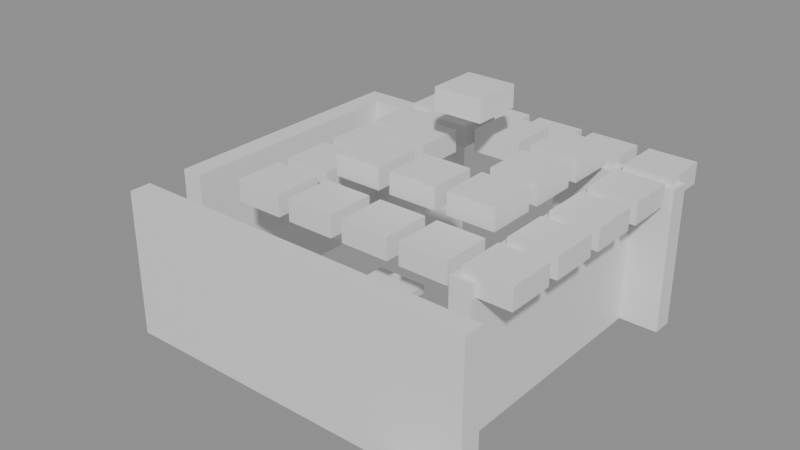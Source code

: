 # Source: building_lego.blend  (saved by Blender 5.0.119; exported with 4.5.12 LTS)
import bpy
from mathutils import Matrix  # noqa: F401  (used for matrix-valued properties, if any)

bpy.ops.wm.read_factory_settings(use_empty=True)
scene = bpy.context.scene
scene.name = 'Scene'

# ---- collections
col_01_paredes_externas = bpy.data.collections.new('01_Paredes_Externas'); scene.collection.children.link(col_01_paredes_externas)
col_03_pisos_escadas = bpy.data.collections.new('03_Pisos_Escadas'); scene.collection.children.link(col_03_pisos_escadas)
col_04_moveis_decoracoes = bpy.data.collections.new('04_Moveis_Decoracoes'); scene.collection.children.link(col_04_moveis_decoracoes)

# ---- materials (node trees are filled in below, after node groups)
mat_mat_parede_externa = bpy.data.materials.new('Mat_Parede_Externa')
mat_mat_pisos = bpy.data.materials.new('Mat_Pisos')
mat_mat_moveis = bpy.data.materials.new('Mat_Moveis')

# ---- material node trees
mat_mat_parede_externa.use_nodes = True; mat_mat_parede_externa.node_tree.nodes.clear()
_N = mat_mat_parede_externa.node_tree.nodes; _L = mat_mat_parede_externa.node_tree.links
n0 = _N.new('ShaderNodeBsdfPrincipled'); n0.name = 'BSDF - Pré-fundamentado'; n0.location = (-200, 100)
n1 = _N.new('ShaderNodeOutputMaterial'); n1.name = 'Saída de material'; n1.location = (200, 100)
_L.new(n0.outputs[0], n1.inputs[0])
n1.is_active_output = True
mat_mat_pisos.use_nodes = True; mat_mat_pisos.node_tree.nodes.clear()
_N = mat_mat_pisos.node_tree.nodes; _L = mat_mat_pisos.node_tree.links
n0 = _N.new('ShaderNodeBsdfPrincipled'); n0.name = 'BSDF - Pré-fundamentado'; n0.location = (-200, 100)
n1 = _N.new('ShaderNodeOutputMaterial'); n1.name = 'Saída de material'; n1.location = (200, 100)
_L.new(n0.outputs[0], n1.inputs[0])
n1.is_active_output = True
mat_mat_moveis.use_nodes = True; mat_mat_moveis.node_tree.nodes.clear()
_N = mat_mat_moveis.node_tree.nodes; _L = mat_mat_moveis.node_tree.links
n0 = _N.new('ShaderNodeBsdfPrincipled'); n0.name = 'BSDF - Pré-fundamentado'; n0.location = (-200, 100)
n1 = _N.new('ShaderNodeOutputMaterial'); n1.name = 'Saída de material'; n1.location = (200, 100)
_L.new(n0.outputs[0], n1.inputs[0])
n1.is_active_output = True

# ---- meshes
me_bloco_tent_pole_1881_1769_z_110 = bpy.data.meshes.new('Bloco_tent_pole_1881_1769_z-110')
me_bloco_tent_pole_1881_1769_z_110.from_pydata([(-0.5, -0.175, -1.2), (0.5, -0.175, -1.2), (0.5, 0.175, -1.2), (-0.5, 0.175, -1.2), (-0.5, -0.175, 1.2), (0.5, -0.175, 1.2), (0.5, 0.175, 1.2), (-0.5, 0.175, 1.2)], [], [(0, 1, 2, 3), (4, 7, 6, 5), (0, 4, 5, 1), (2, 6, 7, 3), (0, 3, 7, 4), (1, 5, 6, 2)])
me_bloco_tent_pole_1881_1769_z_110.materials.append(mat_mat_parede_externa)
me_bloco_tent_pole_1881_1769_z_110.update()
me_bloco_tent_wall_1882_1769_z_110 = bpy.data.meshes.new('Bloco_tent_wall_1882_1769_z-110')
me_bloco_tent_wall_1882_1769_z_110.from_pydata([(-0.5, -0.175, -1.2), (0.5, -0.175, -1.2), (0.5, 0.175, -1.2), (-0.5, 0.175, -1.2), (-0.5, -0.175, 1.2), (0.5, -0.175, 1.2), (0.5, 0.175, 1.2), (-0.5, 0.175, 1.2)], [], [(0, 1, 2, 3), (4, 7, 6, 5), (0, 4, 5, 1), (2, 6, 7, 3), (0, 3, 7, 4), (1, 5, 6, 2)])
me_bloco_tent_wall_1882_1769_z_110.materials.append(mat_mat_parede_externa)
me_bloco_tent_wall_1882_1769_z_110.update()
me_bloco_tent_wall_1883_1769_z_110 = bpy.data.meshes.new('Bloco_tent_wall_1883_1769_z-110')
me_bloco_tent_wall_1883_1769_z_110.from_pydata([(-0.5, -0.175, -1.2), (0.5, -0.175, -1.2), (0.5, 0.175, -1.2), (-0.5, 0.175, -1.2), (-0.5, -0.175, 1.2), (0.5, -0.175, 1.2), (0.5, 0.175, 1.2), (-0.5, 0.175, 1.2)], [], [(0, 1, 2, 3), (4, 7, 6, 5), (0, 4, 5, 1), (2, 6, 7, 3), (0, 3, 7, 4), (1, 5, 6, 2)])
me_bloco_tent_wall_1883_1769_z_110.materials.append(mat_mat_parede_externa)
me_bloco_tent_wall_1883_1769_z_110.update()
me_bloco_tent_wall_1884_1769_z_110 = bpy.data.meshes.new('Bloco_tent_wall_1884_1769_z-110')
me_bloco_tent_wall_1884_1769_z_110.from_pydata([(-0.5, -0.175, -1.2), (0.5, -0.175, -1.2), (0.5, 0.175, -1.2), (-0.5, 0.175, -1.2), (-0.5, -0.175, 1.2), (0.5, -0.175, 1.2), (0.5, 0.175, 1.2), (-0.5, 0.175, 1.2)], [], [(0, 1, 2, 3), (4, 7, 6, 5), (0, 4, 5, 1), (2, 6, 7, 3), (0, 3, 7, 4), (1, 5, 6, 2)])
me_bloco_tent_wall_1884_1769_z_110.materials.append(mat_mat_parede_externa)
me_bloco_tent_wall_1884_1769_z_110.update()
me_bloco_tent_wall_1885_1769_z_110 = bpy.data.meshes.new('Bloco_tent_wall_1885_1769_z-110')
me_bloco_tent_wall_1885_1769_z_110.from_pydata([(-0.5, -0.175, -1.2), (0.5, -0.175, -1.2), (0.5, 0.175, -1.2), (-0.5, 0.175, -1.2), (-0.5, -0.175, 1.2), (0.5, -0.175, 1.2), (0.5, 0.175, 1.2), (-0.5, 0.175, 1.2)], [], [(0, 1, 2, 3), (4, 7, 6, 5), (0, 4, 5, 1), (2, 6, 7, 3), (0, 3, 7, 4), (1, 5, 6, 2)])
me_bloco_tent_wall_1885_1769_z_110.materials.append(mat_mat_parede_externa)
me_bloco_tent_wall_1885_1769_z_110.update()
me_bloco_tent_wall_1886_1769_z_110 = bpy.data.meshes.new('Bloco_tent_wall_1886_1769_z-110')
me_bloco_tent_wall_1886_1769_z_110.from_pydata([(-0.5, -0.175, -1.2), (0.5, -0.175, -1.2), (0.5, 0.175, -1.2), (-0.5, 0.175, -1.2), (-0.5, -0.175, 1.2), (0.5, -0.175, 1.2), (0.5, 0.175, 1.2), (-0.5, 0.175, 1.2)], [], [(0, 1, 2, 3), (4, 7, 6, 5), (0, 4, 5, 1), (2, 6, 7, 3), (0, 3, 7, 4), (1, 5, 6, 2)])
me_bloco_tent_wall_1886_1769_z_110.materials.append(mat_mat_parede_externa)
me_bloco_tent_wall_1886_1769_z_110.update()
me_bloco_tent_wall_1881_1774_z_110 = bpy.data.meshes.new('Bloco_tent_wall_1881_1774_z-110')
me_bloco_tent_wall_1881_1774_z_110.from_pydata([(-0.5, -0.175, -1.2), (0.5, -0.175, -1.2), (0.5, 0.175, -1.2), (-0.5, 0.175, -1.2), (-0.5, -0.175, 1.2), (0.5, -0.175, 1.2), (0.5, 0.175, 1.2), (-0.5, 0.175, 1.2)], [], [(0, 1, 2, 3), (4, 7, 6, 5), (0, 4, 5, 1), (2, 6, 7, 3), (0, 3, 7, 4), (1, 5, 6, 2)])
me_bloco_tent_wall_1881_1774_z_110.materials.append(mat_mat_parede_externa)
me_bloco_tent_wall_1881_1774_z_110.update()
me_bloco_tent_wall_1882_1774_z_110 = bpy.data.meshes.new('Bloco_tent_wall_1882_1774_z-110')
me_bloco_tent_wall_1882_1774_z_110.from_pydata([(-0.5, -0.175, -1.2), (0.5, -0.175, -1.2), (0.5, 0.175, -1.2), (-0.5, 0.175, -1.2), (-0.5, -0.175, 1.2), (0.5, -0.175, 1.2), (0.5, 0.175, 1.2), (-0.5, 0.175, 1.2)], [], [(0, 1, 2, 3), (4, 7, 6, 5), (0, 4, 5, 1), (2, 6, 7, 3), (0, 3, 7, 4), (1, 5, 6, 2)])
me_bloco_tent_wall_1882_1774_z_110.materials.append(mat_mat_parede_externa)
me_bloco_tent_wall_1882_1774_z_110.update()
me_bloco_tent_wall_1885_1774_z_110 = bpy.data.meshes.new('Bloco_tent_wall_1885_1774_z-110')
me_bloco_tent_wall_1885_1774_z_110.from_pydata([(-0.5, -0.175, -1.2), (0.5, -0.175, -1.2), (0.5, 0.175, -1.2), (-0.5, 0.175, -1.2), (-0.5, -0.175, 1.2), (0.5, -0.175, 1.2), (0.5, 0.175, 1.2), (-0.5, 0.175, 1.2)], [], [(0, 1, 2, 3), (4, 7, 6, 5), (0, 4, 5, 1), (2, 6, 7, 3), (0, 3, 7, 4), (1, 5, 6, 2)])
me_bloco_tent_wall_1885_1774_z_110.materials.append(mat_mat_parede_externa)
me_bloco_tent_wall_1885_1774_z_110.update()
me_bloco_tent_wall_1886_1774_z_110 = bpy.data.meshes.new('Bloco_tent_wall_1886_1774_z-110')
me_bloco_tent_wall_1886_1774_z_110.from_pydata([(-0.5, -0.175, -1.2), (0.5, -0.175, -1.2), (0.5, 0.175, -1.2), (-0.5, 0.175, -1.2), (-0.5, -0.175, 1.2), (0.5, -0.175, 1.2), (0.5, 0.175, 1.2), (-0.5, 0.175, 1.2)], [], [(0, 1, 2, 3), (4, 7, 6, 5), (0, 4, 5, 1), (2, 6, 7, 3), (0, 3, 7, 4), (1, 5, 6, 2)])
me_bloco_tent_wall_1886_1774_z_110.materials.append(mat_mat_parede_externa)
me_bloco_tent_wall_1886_1774_z_110.update()
me_bloco_tent_wall_1881_1770_z_110 = bpy.data.meshes.new('Bloco_tent_wall_1881_1770_z-110')
me_bloco_tent_wall_1881_1770_z_110.from_pydata([(-0.175, -0.5, -1.2), (0.175, -0.5, -1.2), (0.175, 0.5, -1.2), (-0.175, 0.5, -1.2), (-0.175, -0.5, 1.2), (0.175, -0.5, 1.2), (0.175, 0.5, 1.2), (-0.175, 0.5, 1.2)], [], [(0, 1, 2, 3), (4, 7, 6, 5), (0, 4, 5, 1), (2, 6, 7, 3), (0, 3, 7, 4), (1, 5, 6, 2)])
me_bloco_tent_wall_1881_1770_z_110.materials.append(mat_mat_parede_externa)
me_bloco_tent_wall_1881_1770_z_110.update()
me_bloco_tent_wall_1881_1771_z_110 = bpy.data.meshes.new('Bloco_tent_wall_1881_1771_z-110')
me_bloco_tent_wall_1881_1771_z_110.from_pydata([(-0.175, -0.5, -1.2), (0.175, -0.5, -1.2), (0.175, 0.5, -1.2), (-0.175, 0.5, -1.2), (-0.175, -0.5, 1.2), (0.175, -0.5, 1.2), (0.175, 0.5, 1.2), (-0.175, 0.5, 1.2)], [], [(0, 1, 2, 3), (4, 7, 6, 5), (0, 4, 5, 1), (2, 6, 7, 3), (0, 3, 7, 4), (1, 5, 6, 2)])
me_bloco_tent_wall_1881_1771_z_110.materials.append(mat_mat_parede_externa)
me_bloco_tent_wall_1881_1771_z_110.update()
me_bloco_tent_wall_1881_1772_z_110 = bpy.data.meshes.new('Bloco_tent_wall_1881_1772_z-110')
me_bloco_tent_wall_1881_1772_z_110.from_pydata([(-0.175, -0.5, -1.2), (0.175, -0.5, -1.2), (0.175, 0.5, -1.2), (-0.175, 0.5, -1.2), (-0.175, -0.5, 1.2), (0.175, -0.5, 1.2), (0.175, 0.5, 1.2), (-0.175, 0.5, 1.2)], [], [(0, 1, 2, 3), (4, 7, 6, 5), (0, 4, 5, 1), (2, 6, 7, 3), (0, 3, 7, 4), (1, 5, 6, 2)])
me_bloco_tent_wall_1881_1772_z_110.materials.append(mat_mat_parede_externa)
me_bloco_tent_wall_1881_1772_z_110.update()
me_bloco_tent_wall_1881_1773_z_110 = bpy.data.meshes.new('Bloco_tent_wall_1881_1773_z-110')
me_bloco_tent_wall_1881_1773_z_110.from_pydata([(-0.175, -0.5, -1.2), (0.175, -0.5, -1.2), (0.175, 0.5, -1.2), (-0.175, 0.5, -1.2), (-0.175, -0.5, 1.2), (0.175, -0.5, 1.2), (0.175, 0.5, 1.2), (-0.175, 0.5, 1.2)], [], [(0, 1, 2, 3), (4, 7, 6, 5), (0, 4, 5, 1), (2, 6, 7, 3), (0, 3, 7, 4), (1, 5, 6, 2)])
me_bloco_tent_wall_1881_1773_z_110.materials.append(mat_mat_parede_externa)
me_bloco_tent_wall_1881_1773_z_110.update()
me_bloco_tent_wall_1886_1770_z_110 = bpy.data.meshes.new('Bloco_tent_wall_1886_1770_z-110')
me_bloco_tent_wall_1886_1770_z_110.from_pydata([(-0.175, -0.5, -1.2), (0.175, -0.5, -1.2), (0.175, 0.5, -1.2), (-0.175, 0.5, -1.2), (-0.175, -0.5, 1.2), (0.175, -0.5, 1.2), (0.175, 0.5, 1.2), (-0.175, 0.5, 1.2)], [], [(0, 1, 2, 3), (4, 7, 6, 5), (0, 4, 5, 1), (2, 6, 7, 3), (0, 3, 7, 4), (1, 5, 6, 2)])
me_bloco_tent_wall_1886_1770_z_110.materials.append(mat_mat_parede_externa)
me_bloco_tent_wall_1886_1770_z_110.update()
me_bloco_tent_wall_1886_1771_z_110 = bpy.data.meshes.new('Bloco_tent_wall_1886_1771_z-110')
me_bloco_tent_wall_1886_1771_z_110.from_pydata([(-0.175, -0.5, -1.2), (0.175, -0.5, -1.2), (0.175, 0.5, -1.2), (-0.175, 0.5, -1.2), (-0.175, -0.5, 1.2), (0.175, -0.5, 1.2), (0.175, 0.5, 1.2), (-0.175, 0.5, 1.2)], [], [(0, 1, 2, 3), (4, 7, 6, 5), (0, 4, 5, 1), (2, 6, 7, 3), (0, 3, 7, 4), (1, 5, 6, 2)])
me_bloco_tent_wall_1886_1771_z_110.materials.append(mat_mat_parede_externa)
me_bloco_tent_wall_1886_1771_z_110.update()
me_bloco_tent_wall_1886_1772_z_110 = bpy.data.meshes.new('Bloco_tent_wall_1886_1772_z-110')
me_bloco_tent_wall_1886_1772_z_110.from_pydata([(-0.175, -0.5, -1.2), (0.175, -0.5, -1.2), (0.175, 0.5, -1.2), (-0.175, 0.5, -1.2), (-0.175, -0.5, 1.2), (0.175, -0.5, 1.2), (0.175, 0.5, 1.2), (-0.175, 0.5, 1.2)], [], [(0, 1, 2, 3), (4, 7, 6, 5), (0, 4, 5, 1), (2, 6, 7, 3), (0, 3, 7, 4), (1, 5, 6, 2)])
me_bloco_tent_wall_1886_1772_z_110.materials.append(mat_mat_parede_externa)
me_bloco_tent_wall_1886_1772_z_110.update()
me_bloco_tent_wall_1886_1773_z_110 = bpy.data.meshes.new('Bloco_tent_wall_1886_1773_z-110')
me_bloco_tent_wall_1886_1773_z_110.from_pydata([(-0.175, -0.5, -1.2), (0.175, -0.5, -1.2), (0.175, 0.5, -1.2), (-0.175, 0.5, -1.2), (-0.175, -0.5, 1.2), (0.175, -0.5, 1.2), (0.175, 0.5, 1.2), (-0.175, 0.5, 1.2)], [], [(0, 1, 2, 3), (4, 7, 6, 5), (0, 4, 5, 1), (2, 6, 7, 3), (0, 3, 7, 4), (1, 5, 6, 2)])
me_bloco_tent_wall_1886_1773_z_110.materials.append(mat_mat_parede_externa)
me_bloco_tent_wall_1886_1773_z_110.update()
me_piso_cactus_1886_1768_z_110 = bpy.data.meshes.new('Piso_cactus_1886_1768_z-110')
me_piso_cactus_1886_1768_z_110.from_pydata([(-0.5, -0.5, -0.05), (0.5, -0.5, -0.05), (0.5, 0.5, -0.05), (-0.5, 0.5, -0.05), (-0.5, -0.5, 0.05), (0.5, -0.5, 0.05), (0.5, 0.5, 0.05), (-0.5, 0.5, 0.05)], [], [(0, 1, 2, 3), (4, 7, 6, 5), (0, 4, 5, 1), (2, 6, 7, 3), (0, 3, 7, 4), (1, 5, 6, 2)])
me_piso_cactus_1886_1768_z_110.materials.append(mat_mat_pisos)
me_piso_cactus_1886_1768_z_110.update()
me_piso_table_1884_1770_z_110 = bpy.data.meshes.new('Piso_table_1884_1770_z-110')
me_piso_table_1884_1770_z_110.from_pydata([(-0.5, -0.5, -0.05), (0.5, -0.5, -0.05), (0.5, 0.5, -0.05), (-0.5, 0.5, -0.05), (-0.5, -0.5, 0.05), (0.5, -0.5, 0.05), (0.5, 0.5, 0.05), (-0.5, 0.5, 0.05)], [], [(0, 1, 2, 3), (4, 7, 6, 5), (0, 4, 5, 1), (2, 6, 7, 3), (0, 3, 7, 4), (1, 5, 6, 2)])
me_piso_table_1884_1770_z_110.materials.append(mat_mat_pisos)
me_piso_table_1884_1770_z_110.update()
me_movel_tent_roof_1882_1770_z_92 = bpy.data.meshes.new('Movel_tent_roof_1882_1770_z-92')
me_movel_tent_roof_1882_1770_z_92.from_pydata([(-0.4, -0.4, -0.18), (0.4, -0.4, -0.18), (0.4, 0.4, -0.18), (-0.4, 0.4, -0.18), (-0.4, -0.4, 0.18), (0.4, -0.4, 0.18), (0.4, 0.4, 0.18), (-0.4, 0.4, 0.18)], [], [(0, 1, 2, 3), (4, 7, 6, 5), (0, 4, 5, 1), (2, 6, 7, 3), (0, 3, 7, 4), (1, 5, 6, 2)])
me_movel_tent_roof_1882_1770_z_92.materials.append(mat_mat_moveis)
me_movel_tent_roof_1882_1770_z_92.update()
me_movel_fur_1882_1770_z_110 = bpy.data.meshes.new('Movel_fur_1882_1770_z-110')
me_movel_fur_1882_1770_z_110.from_pydata([(-0.4, -0.4, -0.06), (0.4, -0.4, -0.06), (0.4, 0.4, -0.06), (-0.4, 0.4, -0.06), (-0.4, -0.4, 0.06), (0.4, -0.4, 0.06), (0.4, 0.4, 0.06), (-0.4, 0.4, 0.06)], [], [(0, 1, 2, 3), (4, 7, 6, 5), (0, 4, 5, 1), (2, 6, 7, 3), (0, 3, 7, 4), (1, 5, 6, 2)])
me_movel_fur_1882_1770_z_110.materials.append(mat_mat_moveis)
me_movel_fur_1882_1770_z_110.update()
me_movel_pillow_1882_1770_z_108 = bpy.data.meshes.new('Movel_pillow_1882_1770_z-108')
me_movel_pillow_1882_1770_z_108.from_pydata([(-0.4, -0.4, -0.06), (0.4, -0.4, -0.06), (0.4, 0.4, -0.06), (-0.4, 0.4, -0.06), (-0.4, -0.4, 0.06), (0.4, -0.4, 0.06), (0.4, 0.4, 0.06), (-0.4, 0.4, 0.06)], [], [(0, 1, 2, 3), (4, 7, 6, 5), (0, 4, 5, 1), (2, 6, 7, 3), (0, 3, 7, 4), (1, 5, 6, 2)])
me_movel_pillow_1882_1770_z_108.materials.append(mat_mat_moveis)
me_movel_pillow_1882_1770_z_108.update()
me_movel_pillow_1882_1770_z_107 = bpy.data.meshes.new('Movel_pillow_1882_1770_z-107')
me_movel_pillow_1882_1770_z_107.from_pydata([(-0.4, -0.4, -0.06), (0.4, -0.4, -0.06), (0.4, 0.4, -0.06), (-0.4, 0.4, -0.06), (-0.4, -0.4, 0.06), (0.4, -0.4, 0.06), (0.4, 0.4, 0.06), (-0.4, 0.4, 0.06)], [], [(0, 1, 2, 3), (4, 7, 6, 5), (0, 4, 5, 1), (2, 6, 7, 3), (0, 3, 7, 4), (1, 5, 6, 2)])
me_movel_pillow_1882_1770_z_107.materials.append(mat_mat_moveis)
me_movel_pillow_1882_1770_z_107.update()
me_movel_sextant_1883_1770_z_109 = bpy.data.meshes.new('Movel_sextant_1883_1770_z-109')
me_movel_sextant_1883_1770_z_109.from_pydata([(-0.4, -0.4, -0.06), (0.4, -0.4, -0.06), (0.4, 0.4, -0.06), (-0.4, 0.4, -0.06), (-0.4, -0.4, 0.06), (0.4, -0.4, 0.06), (0.4, 0.4, 0.06), (-0.4, 0.4, 0.06)], [], [(0, 1, 2, 3), (4, 7, 6, 5), (0, 4, 5, 1), (2, 6, 7, 3), (0, 3, 7, 4), (1, 5, 6, 2)])
me_movel_sextant_1883_1770_z_109.materials.append(mat_mat_moveis)
me_movel_sextant_1883_1770_z_109.update()
me_movel_tent_roof_1883_1770_z_92 = bpy.data.meshes.new('Movel_tent_roof_1883_1770_z-92')
me_movel_tent_roof_1883_1770_z_92.from_pydata([(-0.4, -0.4, -0.18), (0.4, -0.4, -0.18), (0.4, 0.4, -0.18), (-0.4, 0.4, -0.18), (-0.4, -0.4, 0.18), (0.4, -0.4, 0.18), (0.4, 0.4, 0.18), (-0.4, 0.4, 0.18)], [], [(0, 1, 2, 3), (4, 7, 6, 5), (0, 4, 5, 1), (2, 6, 7, 3), (0, 3, 7, 4), (1, 5, 6, 2)])
me_movel_tent_roof_1883_1770_z_92.materials.append(mat_mat_moveis)
me_movel_tent_roof_1883_1770_z_92.update()
me_movel_rolled_map_1883_1770_z_109 = bpy.data.meshes.new('Movel_rolled_map_1883_1770_z-109')
me_movel_rolled_map_1883_1770_z_109.from_pydata([(-0.4, -0.4, -0.06), (0.4, -0.4, -0.06), (0.4, 0.4, -0.06), (-0.4, 0.4, -0.06), (-0.4, -0.4, 0.06), (0.4, -0.4, 0.06), (0.4, 0.4, 0.06), (-0.4, 0.4, 0.06)], [], [(0, 1, 2, 3), (4, 7, 6, 5), (0, 4, 5, 1), (2, 6, 7, 3), (0, 3, 7, 4), (1, 5, 6, 2)])
me_movel_rolled_map_1883_1770_z_109.materials.append(mat_mat_moveis)
me_movel_rolled_map_1883_1770_z_109.update()
me_movel_book_1884_1770_z_104 = bpy.data.meshes.new('Movel_book_1884_1770_z-104')
me_movel_book_1884_1770_z_104.from_pydata([(-0.4, -0.4, -0.06), (0.4, -0.4, -0.06), (0.4, 0.4, -0.06), (-0.4, 0.4, -0.06), (-0.4, -0.4, 0.06), (0.4, -0.4, 0.06), (0.4, 0.4, 0.06), (-0.4, 0.4, 0.06)], [], [(0, 1, 2, 3), (4, 7, 6, 5), (0, 4, 5, 1), (2, 6, 7, 3), (0, 3, 7, 4), (1, 5, 6, 2)])
me_movel_book_1884_1770_z_104.materials.append(mat_mat_moveis)
me_movel_book_1884_1770_z_104.update()
me_movel_pen_and_ink_1884_1770_z_99 = bpy.data.meshes.new('Movel_pen_and_ink_1884_1770_z-99')
me_movel_pen_and_ink_1884_1770_z_99.from_pydata([(-0.4, -0.4, -0.06), (0.4, -0.4, -0.06), (0.4, 0.4, -0.06), (-0.4, 0.4, -0.06), (-0.4, -0.4, 0.06), (0.4, -0.4, 0.06), (0.4, 0.4, 0.06), (-0.4, 0.4, 0.06)], [], [(0, 1, 2, 3), (4, 7, 6, 5), (0, 4, 5, 1), (2, 6, 7, 3), (0, 3, 7, 4), (1, 5, 6, 2)])
me_movel_pen_and_ink_1884_1770_z_99.materials.append(mat_mat_moveis)
me_movel_pen_and_ink_1884_1770_z_99.update()
me_movel_tent_roof_1884_1770_z_92 = bpy.data.meshes.new('Movel_tent_roof_1884_1770_z-92')
me_movel_tent_roof_1884_1770_z_92.from_pydata([(-0.4, -0.4, -0.18), (0.4, -0.4, -0.18), (0.4, 0.4, -0.18), (-0.4, 0.4, -0.18), (-0.4, -0.4, 0.18), (0.4, -0.4, 0.18), (0.4, 0.4, 0.18), (-0.4, 0.4, 0.18)], [], [(0, 1, 2, 3), (4, 7, 6, 5), (0, 4, 5, 1), (2, 6, 7, 3), (0, 3, 7, 4), (1, 5, 6, 2)])
me_movel_tent_roof_1884_1770_z_92.materials.append(mat_mat_moveis)
me_movel_tent_roof_1884_1770_z_92.update()
me_movel_tent_roof_1885_1770_z_92 = bpy.data.meshes.new('Movel_tent_roof_1885_1770_z-92')
me_movel_tent_roof_1885_1770_z_92.from_pydata([(-0.4, -0.4, -0.18), (0.4, -0.4, -0.18), (0.4, 0.4, -0.18), (-0.4, 0.4, -0.18), (-0.4, -0.4, 0.18), (0.4, -0.4, 0.18), (0.4, 0.4, 0.18), (-0.4, 0.4, 0.18)], [], [(0, 1, 2, 3), (4, 7, 6, 5), (0, 4, 5, 1), (2, 6, 7, 3), (0, 3, 7, 4), (1, 5, 6, 2)])
me_movel_tent_roof_1885_1770_z_92.materials.append(mat_mat_moveis)
me_movel_tent_roof_1885_1770_z_92.update()
me_movel_tent_roof_1886_1770_z_92 = bpy.data.meshes.new('Movel_tent_roof_1886_1770_z-92')
me_movel_tent_roof_1886_1770_z_92.from_pydata([(-0.4, -0.4, -0.18), (0.4, -0.4, -0.18), (0.4, 0.4, -0.18), (-0.4, 0.4, -0.18), (-0.4, -0.4, 0.18), (0.4, -0.4, 0.18), (0.4, 0.4, 0.18), (-0.4, 0.4, 0.18)], [], [(0, 1, 2, 3), (4, 7, 6, 5), (0, 4, 5, 1), (2, 6, 7, 3), (0, 3, 7, 4), (1, 5, 6, 2)])
me_movel_tent_roof_1886_1770_z_92.materials.append(mat_mat_moveis)
me_movel_tent_roof_1886_1770_z_92.update()
me_movel_tent_roof_1882_1771_z_92 = bpy.data.meshes.new('Movel_tent_roof_1882_1771_z-92')
me_movel_tent_roof_1882_1771_z_92.from_pydata([(-0.4, -0.4, -0.18), (0.4, -0.4, -0.18), (0.4, 0.4, -0.18), (-0.4, 0.4, -0.18), (-0.4, -0.4, 0.18), (0.4, -0.4, 0.18), (0.4, 0.4, 0.18), (-0.4, 0.4, 0.18)], [], [(0, 1, 2, 3), (4, 7, 6, 5), (0, 4, 5, 1), (2, 6, 7, 3), (0, 3, 7, 4), (1, 5, 6, 2)])
me_movel_tent_roof_1882_1771_z_92.materials.append(mat_mat_moveis)
me_movel_tent_roof_1882_1771_z_92.update()
me_movel_fur_1882_1771_z_110 = bpy.data.meshes.new('Movel_fur_1882_1771_z-110')
me_movel_fur_1882_1771_z_110.from_pydata([(-0.4, -0.4, -0.06), (0.4, -0.4, -0.06), (0.4, 0.4, -0.06), (-0.4, 0.4, -0.06), (-0.4, -0.4, 0.06), (0.4, -0.4, 0.06), (0.4, 0.4, 0.06), (-0.4, 0.4, 0.06)], [], [(0, 1, 2, 3), (4, 7, 6, 5), (0, 4, 5, 1), (2, 6, 7, 3), (0, 3, 7, 4), (1, 5, 6, 2)])
me_movel_fur_1882_1771_z_110.materials.append(mat_mat_moveis)
me_movel_fur_1882_1771_z_110.update()
me_movel_tent_roof_1883_1771_z_89 = bpy.data.meshes.new('Movel_tent_roof_1883_1771_z-89')
me_movel_tent_roof_1883_1771_z_89.from_pydata([(-0.4, -0.4, -0.18), (0.4, -0.4, -0.18), (0.4, 0.4, -0.18), (-0.4, 0.4, -0.18), (-0.4, -0.4, 0.18), (0.4, -0.4, 0.18), (0.4, 0.4, 0.18), (-0.4, 0.4, 0.18)], [], [(0, 1, 2, 3), (4, 7, 6, 5), (0, 4, 5, 1), (2, 6, 7, 3), (0, 3, 7, 4), (1, 5, 6, 2)])
me_movel_tent_roof_1883_1771_z_89.materials.append(mat_mat_moveis)
me_movel_tent_roof_1883_1771_z_89.update()
me_movel_tent_roof_1884_1771_z_89 = bpy.data.meshes.new('Movel_tent_roof_1884_1771_z-89')
me_movel_tent_roof_1884_1771_z_89.from_pydata([(-0.4, -0.4, -0.18), (0.4, -0.4, -0.18), (0.4, 0.4, -0.18), (-0.4, 0.4, -0.18), (-0.4, -0.4, 0.18), (0.4, -0.4, 0.18), (0.4, 0.4, 0.18), (-0.4, 0.4, 0.18)], [], [(0, 1, 2, 3), (4, 7, 6, 5), (0, 4, 5, 1), (2, 6, 7, 3), (0, 3, 7, 4), (1, 5, 6, 2)])
me_movel_tent_roof_1884_1771_z_89.materials.append(mat_mat_moveis)
me_movel_tent_roof_1884_1771_z_89.update()
me_movel_stool_1884_1771_z_110 = bpy.data.meshes.new('Movel_stool_1884_1771_z-110')
me_movel_stool_1884_1771_z_110.from_pydata([(-0.4, -0.4, -0.06), (0.4, -0.4, -0.06), (0.4, 0.4, -0.06), (-0.4, 0.4, -0.06), (-0.4, -0.4, 0.06), (0.4, -0.4, 0.06), (0.4, 0.4, 0.06), (-0.4, 0.4, 0.06)], [], [(0, 1, 2, 3), (4, 7, 6, 5), (0, 4, 5, 1), (2, 6, 7, 3), (0, 3, 7, 4), (1, 5, 6, 2)])
me_movel_stool_1884_1771_z_110.materials.append(mat_mat_moveis)
me_movel_stool_1884_1771_z_110.update()
me_movel_tent_roof_1885_1771_z_89 = bpy.data.meshes.new('Movel_tent_roof_1885_1771_z-89')
me_movel_tent_roof_1885_1771_z_89.from_pydata([(-0.4, -0.4, -0.18), (0.4, -0.4, -0.18), (0.4, 0.4, -0.18), (-0.4, 0.4, -0.18), (-0.4, -0.4, 0.18), (0.4, -0.4, 0.18), (0.4, 0.4, 0.18), (-0.4, 0.4, 0.18)], [], [(0, 1, 2, 3), (4, 7, 6, 5), (0, 4, 5, 1), (2, 6, 7, 3), (0, 3, 7, 4), (1, 5, 6, 2)])
me_movel_tent_roof_1885_1771_z_89.materials.append(mat_mat_moveis)
me_movel_tent_roof_1885_1771_z_89.update()
me_movel_tent_roof_1886_1771_z_92 = bpy.data.meshes.new('Movel_tent_roof_1886_1771_z-92')
me_movel_tent_roof_1886_1771_z_92.from_pydata([(-0.4, -0.4, -0.18), (0.4, -0.4, -0.18), (0.4, 0.4, -0.18), (-0.4, 0.4, -0.18), (-0.4, -0.4, 0.18), (0.4, -0.4, 0.18), (0.4, 0.4, 0.18), (-0.4, 0.4, 0.18)], [], [(0, 1, 2, 3), (4, 7, 6, 5), (0, 4, 5, 1), (2, 6, 7, 3), (0, 3, 7, 4), (1, 5, 6, 2)])
me_movel_tent_roof_1886_1771_z_92.materials.append(mat_mat_moveis)
me_movel_tent_roof_1886_1771_z_92.update()
me_movel_tent_roof_1882_1772_z_92 = bpy.data.meshes.new('Movel_tent_roof_1882_1772_z-92')
me_movel_tent_roof_1882_1772_z_92.from_pydata([(-0.4, -0.4, -0.18), (0.4, -0.4, -0.18), (0.4, 0.4, -0.18), (-0.4, 0.4, -0.18), (-0.4, -0.4, 0.18), (0.4, -0.4, 0.18), (0.4, 0.4, 0.18), (-0.4, 0.4, 0.18)], [], [(0, 1, 2, 3), (4, 7, 6, 5), (0, 4, 5, 1), (2, 6, 7, 3), (0, 3, 7, 4), (1, 5, 6, 2)])
me_movel_tent_roof_1882_1772_z_92.materials.append(mat_mat_moveis)
me_movel_tent_roof_1882_1772_z_92.update()
me_movel_tent_roof_1883_1772_z_89 = bpy.data.meshes.new('Movel_tent_roof_1883_1772_z-89')
me_movel_tent_roof_1883_1772_z_89.from_pydata([(-0.4, -0.4, -0.18), (0.4, -0.4, -0.18), (0.4, 0.4, -0.18), (-0.4, 0.4, -0.18), (-0.4, -0.4, 0.18), (0.4, -0.4, 0.18), (0.4, 0.4, 0.18), (-0.4, 0.4, 0.18)], [], [(0, 1, 2, 3), (4, 7, 6, 5), (0, 4, 5, 1), (2, 6, 7, 3), (0, 3, 7, 4), (1, 5, 6, 2)])
me_movel_tent_roof_1883_1772_z_89.materials.append(mat_mat_moveis)
me_movel_tent_roof_1883_1772_z_89.update()
me_movel_tent_roof_1884_1772_z_81 = bpy.data.meshes.new('Movel_tent_roof_1884_1772_z-81')
me_movel_tent_roof_1884_1772_z_81.from_pydata([(-0.4, -0.4, -0.18), (0.4, -0.4, -0.18), (0.4, 0.4, -0.18), (-0.4, 0.4, -0.18), (-0.4, -0.4, 0.18), (0.4, -0.4, 0.18), (0.4, 0.4, 0.18), (-0.4, 0.4, 0.18)], [], [(0, 1, 2, 3), (4, 7, 6, 5), (0, 4, 5, 1), (2, 6, 7, 3), (0, 3, 7, 4), (1, 5, 6, 2)])
me_movel_tent_roof_1884_1772_z_81.materials.append(mat_mat_moveis)
me_movel_tent_roof_1884_1772_z_81.update()
me_movel_tent_roof_1885_1772_z_89 = bpy.data.meshes.new('Movel_tent_roof_1885_1772_z-89')
me_movel_tent_roof_1885_1772_z_89.from_pydata([(-0.4, -0.4, -0.18), (0.4, -0.4, -0.18), (0.4, 0.4, -0.18), (-0.4, 0.4, -0.18), (-0.4, -0.4, 0.18), (0.4, -0.4, 0.18), (0.4, 0.4, 0.18), (-0.4, 0.4, 0.18)], [], [(0, 1, 2, 3), (4, 7, 6, 5), (0, 4, 5, 1), (2, 6, 7, 3), (0, 3, 7, 4), (1, 5, 6, 2)])
me_movel_tent_roof_1885_1772_z_89.materials.append(mat_mat_moveis)
me_movel_tent_roof_1885_1772_z_89.update()
me_movel_tent_roof_1886_1772_z_92 = bpy.data.meshes.new('Movel_tent_roof_1886_1772_z-92')
me_movel_tent_roof_1886_1772_z_92.from_pydata([(-0.4, -0.4, -0.18), (0.4, -0.4, -0.18), (0.4, 0.4, -0.18), (-0.4, 0.4, -0.18), (-0.4, -0.4, 0.18), (0.4, -0.4, 0.18), (0.4, 0.4, 0.18), (-0.4, 0.4, 0.18)], [], [(0, 1, 2, 3), (4, 7, 6, 5), (0, 4, 5, 1), (2, 6, 7, 3), (0, 3, 7, 4), (1, 5, 6, 2)])
me_movel_tent_roof_1886_1772_z_92.materials.append(mat_mat_moveis)
me_movel_tent_roof_1886_1772_z_92.update()
me_movel_tent_roof_1882_1773_z_92 = bpy.data.meshes.new('Movel_tent_roof_1882_1773_z-92')
me_movel_tent_roof_1882_1773_z_92.from_pydata([(-0.4, -0.4, -0.18), (0.4, -0.4, -0.18), (0.4, 0.4, -0.18), (-0.4, 0.4, -0.18), (-0.4, -0.4, 0.18), (0.4, -0.4, 0.18), (0.4, 0.4, 0.18), (-0.4, 0.4, 0.18)], [], [(0, 1, 2, 3), (4, 7, 6, 5), (0, 4, 5, 1), (2, 6, 7, 3), (0, 3, 7, 4), (1, 5, 6, 2)])
me_movel_tent_roof_1882_1773_z_92.materials.append(mat_mat_moveis)
me_movel_tent_roof_1882_1773_z_92.update()
me_movel_tent_roof_1883_1773_z_89 = bpy.data.meshes.new('Movel_tent_roof_1883_1773_z-89')
me_movel_tent_roof_1883_1773_z_89.from_pydata([(-0.4, -0.4, -0.18), (0.4, -0.4, -0.18), (0.4, 0.4, -0.18), (-0.4, 0.4, -0.18), (-0.4, -0.4, 0.18), (0.4, -0.4, 0.18), (0.4, 0.4, 0.18), (-0.4, 0.4, 0.18)], [], [(0, 1, 2, 3), (4, 7, 6, 5), (0, 4, 5, 1), (2, 6, 7, 3), (0, 3, 7, 4), (1, 5, 6, 2)])
me_movel_tent_roof_1883_1773_z_89.materials.append(mat_mat_moveis)
me_movel_tent_roof_1883_1773_z_89.update()
me_movel_tent_roof_1884_1773_z_89 = bpy.data.meshes.new('Movel_tent_roof_1884_1773_z-89')
me_movel_tent_roof_1884_1773_z_89.from_pydata([(-0.4, -0.4, -0.18), (0.4, -0.4, -0.18), (0.4, 0.4, -0.18), (-0.4, 0.4, -0.18), (-0.4, -0.4, 0.18), (0.4, -0.4, 0.18), (0.4, 0.4, 0.18), (-0.4, 0.4, 0.18)], [], [(0, 1, 2, 3), (4, 7, 6, 5), (0, 4, 5, 1), (2, 6, 7, 3), (0, 3, 7, 4), (1, 5, 6, 2)])
me_movel_tent_roof_1884_1773_z_89.materials.append(mat_mat_moveis)
me_movel_tent_roof_1884_1773_z_89.update()
me_movel_tent_roof_1885_1773_z_89 = bpy.data.meshes.new('Movel_tent_roof_1885_1773_z-89')
me_movel_tent_roof_1885_1773_z_89.from_pydata([(-0.4, -0.4, -0.18), (0.4, -0.4, -0.18), (0.4, 0.4, -0.18), (-0.4, 0.4, -0.18), (-0.4, -0.4, 0.18), (0.4, -0.4, 0.18), (0.4, 0.4, 0.18), (-0.4, 0.4, 0.18)], [], [(0, 1, 2, 3), (4, 7, 6, 5), (0, 4, 5, 1), (2, 6, 7, 3), (0, 3, 7, 4), (1, 5, 6, 2)])
me_movel_tent_roof_1885_1773_z_89.materials.append(mat_mat_moveis)
me_movel_tent_roof_1885_1773_z_89.update()
me_movel_tent_roof_1886_1773_z_92 = bpy.data.meshes.new('Movel_tent_roof_1886_1773_z-92')
me_movel_tent_roof_1886_1773_z_92.from_pydata([(-0.4, -0.4, -0.18), (0.4, -0.4, -0.18), (0.4, 0.4, -0.18), (-0.4, 0.4, -0.18), (-0.4, -0.4, 0.18), (0.4, -0.4, 0.18), (0.4, 0.4, 0.18), (-0.4, 0.4, 0.18)], [], [(0, 1, 2, 3), (4, 7, 6, 5), (0, 4, 5, 1), (2, 6, 7, 3), (0, 3, 7, 4), (1, 5, 6, 2)])
me_movel_tent_roof_1886_1773_z_92.materials.append(mat_mat_moveis)
me_movel_tent_roof_1886_1773_z_92.update()
me_movel_tent_roof_1882_1774_z_92 = bpy.data.meshes.new('Movel_tent_roof_1882_1774_z-92')
me_movel_tent_roof_1882_1774_z_92.from_pydata([(-0.4, -0.4, -0.18), (0.4, -0.4, -0.18), (0.4, 0.4, -0.18), (-0.4, 0.4, -0.18), (-0.4, -0.4, 0.18), (0.4, -0.4, 0.18), (0.4, 0.4, 0.18), (-0.4, 0.4, 0.18)], [], [(0, 1, 2, 3), (4, 7, 6, 5), (0, 4, 5, 1), (2, 6, 7, 3), (0, 3, 7, 4), (1, 5, 6, 2)])
me_movel_tent_roof_1882_1774_z_92.materials.append(mat_mat_moveis)
me_movel_tent_roof_1882_1774_z_92.update()
me_movel_tent_roof_1883_1774_z_92 = bpy.data.meshes.new('Movel_tent_roof_1883_1774_z-92')
me_movel_tent_roof_1883_1774_z_92.from_pydata([(-0.4, -0.4, -0.18), (0.4, -0.4, -0.18), (0.4, 0.4, -0.18), (-0.4, 0.4, -0.18), (-0.4, -0.4, 0.18), (0.4, -0.4, 0.18), (0.4, 0.4, 0.18), (-0.4, 0.4, 0.18)], [], [(0, 1, 2, 3), (4, 7, 6, 5), (0, 4, 5, 1), (2, 6, 7, 3), (0, 3, 7, 4), (1, 5, 6, 2)])
me_movel_tent_roof_1883_1774_z_92.materials.append(mat_mat_moveis)
me_movel_tent_roof_1883_1774_z_92.update()
me_movel_tent_roof_1884_1774_z_92 = bpy.data.meshes.new('Movel_tent_roof_1884_1774_z-92')
me_movel_tent_roof_1884_1774_z_92.from_pydata([(-0.4, -0.4, -0.18), (0.4, -0.4, -0.18), (0.4, 0.4, -0.18), (-0.4, 0.4, -0.18), (-0.4, -0.4, 0.18), (0.4, -0.4, 0.18), (0.4, 0.4, 0.18), (-0.4, 0.4, 0.18)], [], [(0, 1, 2, 3), (4, 7, 6, 5), (0, 4, 5, 1), (2, 6, 7, 3), (0, 3, 7, 4), (1, 5, 6, 2)])
me_movel_tent_roof_1884_1774_z_92.materials.append(mat_mat_moveis)
me_movel_tent_roof_1884_1774_z_92.update()
me_movel_tent_roof_1885_1774_z_92 = bpy.data.meshes.new('Movel_tent_roof_1885_1774_z-92')
me_movel_tent_roof_1885_1774_z_92.from_pydata([(-0.4, -0.4, -0.18), (0.4, -0.4, -0.18), (0.4, 0.4, -0.18), (-0.4, 0.4, -0.18), (-0.4, -0.4, 0.18), (0.4, -0.4, 0.18), (0.4, 0.4, 0.18), (-0.4, 0.4, 0.18)], [], [(0, 1, 2, 3), (4, 7, 6, 5), (0, 4, 5, 1), (2, 6, 7, 3), (0, 3, 7, 4), (1, 5, 6, 2)])
me_movel_tent_roof_1885_1774_z_92.materials.append(mat_mat_moveis)
me_movel_tent_roof_1885_1774_z_92.update()
me_movel_tent_roof_1886_1774_z_92 = bpy.data.meshes.new('Movel_tent_roof_1886_1774_z-92')
me_movel_tent_roof_1886_1774_z_92.from_pydata([(-0.4, -0.4, -0.18), (0.4, -0.4, -0.18), (0.4, 0.4, -0.18), (-0.4, 0.4, -0.18), (-0.4, -0.4, 0.18), (0.4, -0.4, 0.18), (0.4, 0.4, 0.18), (-0.4, 0.4, 0.18)], [], [(0, 1, 2, 3), (4, 7, 6, 5), (0, 4, 5, 1), (2, 6, 7, 3), (0, 3, 7, 4), (1, 5, 6, 2)])
me_movel_tent_roof_1886_1774_z_92.materials.append(mat_mat_moveis)
me_movel_tent_roof_1886_1774_z_92.update()

# ---- objects
ob_parede_externa_norte_y1769_x1881_1886 = bpy.data.objects.new('Parede_Externa_Norte_Y1769_X1881_1886', None)
ob_bloco_tent_pole_1881_1769_z_110 = bpy.data.objects.new('Bloco_tent_pole_1881_1769_z-110', me_bloco_tent_pole_1881_1769_z_110)
ob_bloco_tent_wall_1882_1769_z_110 = bpy.data.objects.new('Bloco_tent_wall_1882_1769_z-110', me_bloco_tent_wall_1882_1769_z_110)
ob_bloco_tent_wall_1883_1769_z_110 = bpy.data.objects.new('Bloco_tent_wall_1883_1769_z-110', me_bloco_tent_wall_1883_1769_z_110)
ob_bloco_tent_wall_1884_1769_z_110 = bpy.data.objects.new('Bloco_tent_wall_1884_1769_z-110', me_bloco_tent_wall_1884_1769_z_110)
ob_bloco_tent_wall_1885_1769_z_110 = bpy.data.objects.new('Bloco_tent_wall_1885_1769_z-110', me_bloco_tent_wall_1885_1769_z_110)
ob_bloco_tent_wall_1886_1769_z_110 = bpy.data.objects.new('Bloco_tent_wall_1886_1769_z-110', me_bloco_tent_wall_1886_1769_z_110)
ob_parede_externa_sul_y1774_x1881_1882 = bpy.data.objects.new('Parede_Externa_Sul_Y1774_X1881_1882', None)
ob_bloco_tent_wall_1881_1774_z_110 = bpy.data.objects.new('Bloco_tent_wall_1881_1774_z-110', me_bloco_tent_wall_1881_1774_z_110)
ob_bloco_tent_wall_1882_1774_z_110 = bpy.data.objects.new('Bloco_tent_wall_1882_1774_z-110', me_bloco_tent_wall_1882_1774_z_110)
ob_parede_externa_sul_y1774_x1885_1886 = bpy.data.objects.new('Parede_Externa_Sul_Y1774_X1885_1886', None)
ob_bloco_tent_wall_1885_1774_z_110 = bpy.data.objects.new('Bloco_tent_wall_1885_1774_z-110', me_bloco_tent_wall_1885_1774_z_110)
ob_bloco_tent_wall_1886_1774_z_110 = bpy.data.objects.new('Bloco_tent_wall_1886_1774_z-110', me_bloco_tent_wall_1886_1774_z_110)
ob_parede_externa_oeste_x1881_y1770_1773 = bpy.data.objects.new('Parede_Externa_Oeste_X1881_Y1770_1773', None)
ob_bloco_tent_wall_1881_1770_z_110 = bpy.data.objects.new('Bloco_tent_wall_1881_1770_z-110', me_bloco_tent_wall_1881_1770_z_110)
ob_bloco_tent_wall_1881_1771_z_110 = bpy.data.objects.new('Bloco_tent_wall_1881_1771_z-110', me_bloco_tent_wall_1881_1771_z_110)
ob_bloco_tent_wall_1881_1772_z_110 = bpy.data.objects.new('Bloco_tent_wall_1881_1772_z-110', me_bloco_tent_wall_1881_1772_z_110)
ob_bloco_tent_wall_1881_1773_z_110 = bpy.data.objects.new('Bloco_tent_wall_1881_1773_z-110', me_bloco_tent_wall_1881_1773_z_110)
ob_parede_externa_leste_x1886_y1770_1773 = bpy.data.objects.new('Parede_Externa_Leste_X1886_Y1770_1773', None)
ob_bloco_tent_wall_1886_1770_z_110 = bpy.data.objects.new('Bloco_tent_wall_1886_1770_z-110', me_bloco_tent_wall_1886_1770_z_110)
ob_bloco_tent_wall_1886_1771_z_110 = bpy.data.objects.new('Bloco_tent_wall_1886_1771_z-110', me_bloco_tent_wall_1886_1771_z_110)
ob_bloco_tent_wall_1886_1772_z_110 = bpy.data.objects.new('Bloco_tent_wall_1886_1772_z-110', me_bloco_tent_wall_1886_1772_z_110)
ob_bloco_tent_wall_1886_1773_z_110 = bpy.data.objects.new('Bloco_tent_wall_1886_1773_z-110', me_bloco_tent_wall_1886_1773_z_110)
ob_pisos_lajes = bpy.data.objects.new('Pisos_Lajes', None)
ob_piso_cactus_1886_1768_z_110 = bpy.data.objects.new('Piso_cactus_1886_1768_z-110', me_piso_cactus_1886_1768_z_110)
ob_piso_table_1884_1770_z_110 = bpy.data.objects.new('Piso_table_1884_1770_z-110', me_piso_table_1884_1770_z_110)
ob_moveis_decoracoes = bpy.data.objects.new('Moveis_Decoracoes', None)
ob_movel_tent_roof_1882_1770_z_92 = bpy.data.objects.new('Movel_tent_roof_1882_1770_z-92', me_movel_tent_roof_1882_1770_z_92)
ob_movel_fur_1882_1770_z_110 = bpy.data.objects.new('Movel_fur_1882_1770_z-110', me_movel_fur_1882_1770_z_110)
ob_movel_pillow_1882_1770_z_108 = bpy.data.objects.new('Movel_pillow_1882_1770_z-108', me_movel_pillow_1882_1770_z_108)
ob_movel_pillow_1882_1770_z_107 = bpy.data.objects.new('Movel_pillow_1882_1770_z-107', me_movel_pillow_1882_1770_z_107)
ob_movel_sextant_1883_1770_z_109 = bpy.data.objects.new('Movel_sextant_1883_1770_z-109', me_movel_sextant_1883_1770_z_109)
ob_movel_tent_roof_1883_1770_z_92 = bpy.data.objects.new('Movel_tent_roof_1883_1770_z-92', me_movel_tent_roof_1883_1770_z_92)
ob_movel_rolled_map_1883_1770_z_109 = bpy.data.objects.new('Movel_rolled_map_1883_1770_z-109', me_movel_rolled_map_1883_1770_z_109)
ob_movel_book_1884_1770_z_104 = bpy.data.objects.new('Movel_book_1884_1770_z-104', me_movel_book_1884_1770_z_104)
ob_movel_pen_and_ink_1884_1770_z_99 = bpy.data.objects.new('Movel_pen_and_ink_1884_1770_z-99', me_movel_pen_and_ink_1884_1770_z_99)
ob_movel_tent_roof_1884_1770_z_92 = bpy.data.objects.new('Movel_tent_roof_1884_1770_z-92', me_movel_tent_roof_1884_1770_z_92)
ob_movel_tent_roof_1885_1770_z_92 = bpy.data.objects.new('Movel_tent_roof_1885_1770_z-92', me_movel_tent_roof_1885_1770_z_92)
ob_movel_tent_roof_1886_1770_z_92 = bpy.data.objects.new('Movel_tent_roof_1886_1770_z-92', me_movel_tent_roof_1886_1770_z_92)
ob_movel_tent_roof_1882_1771_z_92 = bpy.data.objects.new('Movel_tent_roof_1882_1771_z-92', me_movel_tent_roof_1882_1771_z_92)
ob_movel_fur_1882_1771_z_110 = bpy.data.objects.new('Movel_fur_1882_1771_z-110', me_movel_fur_1882_1771_z_110)
ob_movel_tent_roof_1883_1771_z_89 = bpy.data.objects.new('Movel_tent_roof_1883_1771_z-89', me_movel_tent_roof_1883_1771_z_89)
ob_movel_tent_roof_1884_1771_z_89 = bpy.data.objects.new('Movel_tent_roof_1884_1771_z-89', me_movel_tent_roof_1884_1771_z_89)
ob_movel_stool_1884_1771_z_110 = bpy.data.objects.new('Movel_stool_1884_1771_z-110', me_movel_stool_1884_1771_z_110)
ob_movel_tent_roof_1885_1771_z_89 = bpy.data.objects.new('Movel_tent_roof_1885_1771_z-89', me_movel_tent_roof_1885_1771_z_89)
ob_movel_tent_roof_1886_1771_z_92 = bpy.data.objects.new('Movel_tent_roof_1886_1771_z-92', me_movel_tent_roof_1886_1771_z_92)
ob_movel_tent_roof_1882_1772_z_92 = bpy.data.objects.new('Movel_tent_roof_1882_1772_z-92', me_movel_tent_roof_1882_1772_z_92)
ob_movel_tent_roof_1883_1772_z_89 = bpy.data.objects.new('Movel_tent_roof_1883_1772_z-89', me_movel_tent_roof_1883_1772_z_89)
ob_movel_tent_roof_1884_1772_z_81 = bpy.data.objects.new('Movel_tent_roof_1884_1772_z-81', me_movel_tent_roof_1884_1772_z_81)
ob_movel_tent_roof_1885_1772_z_89 = bpy.data.objects.new('Movel_tent_roof_1885_1772_z-89', me_movel_tent_roof_1885_1772_z_89)
ob_movel_tent_roof_1886_1772_z_92 = bpy.data.objects.new('Movel_tent_roof_1886_1772_z-92', me_movel_tent_roof_1886_1772_z_92)
ob_movel_tent_roof_1882_1773_z_92 = bpy.data.objects.new('Movel_tent_roof_1882_1773_z-92', me_movel_tent_roof_1882_1773_z_92)
ob_movel_tent_roof_1883_1773_z_89 = bpy.data.objects.new('Movel_tent_roof_1883_1773_z-89', me_movel_tent_roof_1883_1773_z_89)
ob_movel_tent_roof_1884_1773_z_89 = bpy.data.objects.new('Movel_tent_roof_1884_1773_z-89', me_movel_tent_roof_1884_1773_z_89)
ob_movel_tent_roof_1885_1773_z_89 = bpy.data.objects.new('Movel_tent_roof_1885_1773_z-89', me_movel_tent_roof_1885_1773_z_89)
ob_movel_tent_roof_1886_1773_z_92 = bpy.data.objects.new('Movel_tent_roof_1886_1773_z-92', me_movel_tent_roof_1886_1773_z_92)
ob_movel_tent_roof_1882_1774_z_92 = bpy.data.objects.new('Movel_tent_roof_1882_1774_z-92', me_movel_tent_roof_1882_1774_z_92)
ob_movel_tent_roof_1883_1774_z_92 = bpy.data.objects.new('Movel_tent_roof_1883_1774_z-92', me_movel_tent_roof_1883_1774_z_92)
ob_movel_tent_roof_1884_1774_z_92 = bpy.data.objects.new('Movel_tent_roof_1884_1774_z-92', me_movel_tent_roof_1884_1774_z_92)
ob_movel_tent_roof_1885_1774_z_92 = bpy.data.objects.new('Movel_tent_roof_1885_1774_z-92', me_movel_tent_roof_1885_1774_z_92)
ob_movel_tent_roof_1886_1774_z_92 = bpy.data.objects.new('Movel_tent_roof_1886_1774_z-92', me_movel_tent_roof_1886_1774_z_92)

# ---- transforms, parenting, visibility, modifiers, constraints
ob_parede_externa_norte_y1769_x1881_1886.location = (0.0, -2.0, 0.0)
ob_parede_externa_norte_y1769_x1881_1886.empty_display_type = 'CUBE'
ob_bloco_tent_pole_1881_1769_z_110.parent = ob_parede_externa_norte_y1769_x1881_1886
ob_bloco_tent_pole_1881_1769_z_110.matrix_parent_inverse = Matrix(((1.0, -0.0, 0.0, -0.0), (-0.0, 1.0, -0.0, 2.0), (0.0, -0.0, 1.0, -0.0), (-0.0, 0.0, -0.0, 1.0)))
ob_bloco_tent_pole_1881_1769_z_110.location = (-2.5, -2.325, 1.2)
ob_bloco_tent_wall_1882_1769_z_110.parent = ob_parede_externa_norte_y1769_x1881_1886
ob_bloco_tent_wall_1882_1769_z_110.matrix_parent_inverse = Matrix(((1.0, -0.0, 0.0, -0.0), (-0.0, 1.0, -0.0, 2.0), (0.0, -0.0, 1.0, -0.0), (-0.0, 0.0, -0.0, 1.0)))
ob_bloco_tent_wall_1882_1769_z_110.location = (-1.5, -2.325, 1.2)
ob_bloco_tent_wall_1883_1769_z_110.parent = ob_parede_externa_norte_y1769_x1881_1886
ob_bloco_tent_wall_1883_1769_z_110.matrix_parent_inverse = Matrix(((1.0, -0.0, 0.0, -0.0), (-0.0, 1.0, -0.0, 2.0), (0.0, -0.0, 1.0, -0.0), (-0.0, 0.0, -0.0, 1.0)))
ob_bloco_tent_wall_1883_1769_z_110.location = (-0.5, -2.325, 1.2)
ob_bloco_tent_wall_1884_1769_z_110.parent = ob_parede_externa_norte_y1769_x1881_1886
ob_bloco_tent_wall_1884_1769_z_110.matrix_parent_inverse = Matrix(((1.0, -0.0, 0.0, -0.0), (-0.0, 1.0, -0.0, 2.0), (0.0, -0.0, 1.0, -0.0), (-0.0, 0.0, -0.0, 1.0)))
ob_bloco_tent_wall_1884_1769_z_110.location = (0.5, -2.325, 1.2)
ob_bloco_tent_wall_1885_1769_z_110.parent = ob_parede_externa_norte_y1769_x1881_1886
ob_bloco_tent_wall_1885_1769_z_110.matrix_parent_inverse = Matrix(((1.0, -0.0, 0.0, -0.0), (-0.0, 1.0, -0.0, 2.0), (0.0, -0.0, 1.0, -0.0), (-0.0, 0.0, -0.0, 1.0)))
ob_bloco_tent_wall_1885_1769_z_110.location = (1.5, -2.325, 1.2)
ob_bloco_tent_wall_1886_1769_z_110.parent = ob_parede_externa_norte_y1769_x1881_1886
ob_bloco_tent_wall_1886_1769_z_110.matrix_parent_inverse = Matrix(((1.0, -0.0, 0.0, -0.0), (-0.0, 1.0, -0.0, 2.0), (0.0, -0.0, 1.0, -0.0), (-0.0, 0.0, -0.0, 1.0)))
ob_bloco_tent_wall_1886_1769_z_110.location = (2.5, -2.325, 1.2)
ob_parede_externa_sul_y1774_x1881_1882.location = (-2.0, 3.0, 0.0)
ob_parede_externa_sul_y1774_x1881_1882.empty_display_type = 'CUBE'
ob_bloco_tent_wall_1881_1774_z_110.parent = ob_parede_externa_sul_y1774_x1881_1882
ob_bloco_tent_wall_1881_1774_z_110.matrix_parent_inverse = Matrix(((1.0, -0.0, 0.0, 2.0), (-0.0, 1.0, -0.0, -3.0), (0.0, -0.0, 1.0, -0.0), (-0.0, 0.0, -0.0, 1.0)))
ob_bloco_tent_wall_1881_1774_z_110.location = (-2.5, 2.675, 1.2)
ob_bloco_tent_wall_1882_1774_z_110.parent = ob_parede_externa_sul_y1774_x1881_1882
ob_bloco_tent_wall_1882_1774_z_110.matrix_parent_inverse = Matrix(((1.0, -0.0, 0.0, 2.0), (-0.0, 1.0, -0.0, -3.0), (0.0, -0.0, 1.0, -0.0), (-0.0, 0.0, -0.0, 1.0)))
ob_bloco_tent_wall_1882_1774_z_110.location = (-1.5, 2.675, 1.2)
ob_parede_externa_sul_y1774_x1885_1886.location = (2.0, 3.0, 0.0)
ob_parede_externa_sul_y1774_x1885_1886.empty_display_type = 'CUBE'
ob_bloco_tent_wall_1885_1774_z_110.parent = ob_parede_externa_sul_y1774_x1885_1886
ob_bloco_tent_wall_1885_1774_z_110.matrix_parent_inverse = Matrix(((1.0, -0.0, 0.0, -2.0), (-0.0, 1.0, -0.0, -3.0), (0.0, -0.0, 1.0, -0.0), (-0.0, 0.0, -0.0, 1.0)))
ob_bloco_tent_wall_1885_1774_z_110.location = (1.5, 2.675, 1.2)
ob_bloco_tent_wall_1886_1774_z_110.parent = ob_parede_externa_sul_y1774_x1885_1886
ob_bloco_tent_wall_1886_1774_z_110.matrix_parent_inverse = Matrix(((1.0, -0.0, 0.0, -2.0), (-0.0, 1.0, -0.0, -3.0), (0.0, -0.0, 1.0, -0.0), (-0.0, 0.0, -0.0, 1.0)))
ob_bloco_tent_wall_1886_1774_z_110.location = (2.5, 2.675, 1.2)
ob_parede_externa_oeste_x1881_y1770_1773.location = (-2.5, 0.5, 0.0)
ob_parede_externa_oeste_x1881_y1770_1773.empty_display_type = 'CUBE'
ob_bloco_tent_wall_1881_1770_z_110.parent = ob_parede_externa_oeste_x1881_y1770_1773
ob_bloco_tent_wall_1881_1770_z_110.matrix_parent_inverse = Matrix(((1.0, -0.0, 0.0, 2.5), (-0.0, 1.0, -0.0, -0.5), (0.0, -0.0, 1.0, -0.0), (-0.0, 0.0, -0.0, 1.0)))
ob_bloco_tent_wall_1881_1770_z_110.location = (-2.825, -1.0, 1.2)
ob_bloco_tent_wall_1881_1771_z_110.parent = ob_parede_externa_oeste_x1881_y1770_1773
ob_bloco_tent_wall_1881_1771_z_110.matrix_parent_inverse = Matrix(((1.0, -0.0, 0.0, 2.5), (-0.0, 1.0, -0.0, -0.5), (0.0, -0.0, 1.0, -0.0), (-0.0, 0.0, -0.0, 1.0)))
ob_bloco_tent_wall_1881_1771_z_110.location = (-2.825, 0.0, 1.2)
ob_bloco_tent_wall_1881_1772_z_110.parent = ob_parede_externa_oeste_x1881_y1770_1773
ob_bloco_tent_wall_1881_1772_z_110.matrix_parent_inverse = Matrix(((1.0, -0.0, 0.0, 2.5), (-0.0, 1.0, -0.0, -0.5), (0.0, -0.0, 1.0, -0.0), (-0.0, 0.0, -0.0, 1.0)))
ob_bloco_tent_wall_1881_1772_z_110.location = (-2.825, 1.0, 1.2)
ob_bloco_tent_wall_1881_1773_z_110.parent = ob_parede_externa_oeste_x1881_y1770_1773
ob_bloco_tent_wall_1881_1773_z_110.matrix_parent_inverse = Matrix(((1.0, -0.0, 0.0, 2.5), (-0.0, 1.0, -0.0, -0.5), (0.0, -0.0, 1.0, -0.0), (-0.0, 0.0, -0.0, 1.0)))
ob_bloco_tent_wall_1881_1773_z_110.location = (-2.825, 2.0, 1.2)
ob_parede_externa_leste_x1886_y1770_1773.location = (2.5, 0.5, 0.0)
ob_parede_externa_leste_x1886_y1770_1773.empty_display_type = 'CUBE'
ob_bloco_tent_wall_1886_1770_z_110.parent = ob_parede_externa_leste_x1886_y1770_1773
ob_bloco_tent_wall_1886_1770_z_110.matrix_parent_inverse = Matrix(((1.0, -0.0, 0.0, -2.5), (-0.0, 1.0, -0.0, -0.5), (0.0, -0.0, 1.0, -0.0), (-0.0, 0.0, -0.0, 1.0)))
ob_bloco_tent_wall_1886_1770_z_110.location = (2.175, -1.0, 1.2)
ob_bloco_tent_wall_1886_1771_z_110.parent = ob_parede_externa_leste_x1886_y1770_1773
ob_bloco_tent_wall_1886_1771_z_110.matrix_parent_inverse = Matrix(((1.0, -0.0, 0.0, -2.5), (-0.0, 1.0, -0.0, -0.5), (0.0, -0.0, 1.0, -0.0), (-0.0, 0.0, -0.0, 1.0)))
ob_bloco_tent_wall_1886_1771_z_110.location = (2.175, 0.0, 1.2)
ob_bloco_tent_wall_1886_1772_z_110.parent = ob_parede_externa_leste_x1886_y1770_1773
ob_bloco_tent_wall_1886_1772_z_110.matrix_parent_inverse = Matrix(((1.0, -0.0, 0.0, -2.5), (-0.0, 1.0, -0.0, -0.5), (0.0, -0.0, 1.0, -0.0), (-0.0, 0.0, -0.0, 1.0)))
ob_bloco_tent_wall_1886_1772_z_110.location = (2.175, 1.0, 1.2)
ob_bloco_tent_wall_1886_1773_z_110.parent = ob_parede_externa_leste_x1886_y1770_1773
ob_bloco_tent_wall_1886_1773_z_110.matrix_parent_inverse = Matrix(((1.0, -0.0, 0.0, -2.5), (-0.0, 1.0, -0.0, -0.5), (0.0, -0.0, 1.0, -0.0), (-0.0, 0.0, -0.0, 1.0)))
ob_bloco_tent_wall_1886_1773_z_110.location = (2.175, 2.0, 1.2)
ob_pisos_lajes.location = (0.0, 0.0, 0.0)
ob_pisos_lajes.empty_display_type = 'CUBE'
ob_piso_cactus_1886_1768_z_110.parent = ob_pisos_lajes
ob_piso_cactus_1886_1768_z_110.location = (2.5, -3.0, -0.05)
ob_piso_table_1884_1770_z_110.parent = ob_pisos_lajes
ob_piso_table_1884_1770_z_110.location = (0.5, -1.0, -0.05)
ob_moveis_decoracoes.location = (0.0, 0.0, 0.0)
ob_moveis_decoracoes.empty_display_type = 'CUBE'
ob_movel_tent_roof_1882_1770_z_92.parent = ob_moveis_decoracoes
ob_movel_tent_roof_1882_1770_z_92.location = (-1.5, -1.0, 2.34)
ob_movel_fur_1882_1770_z_110.parent = ob_moveis_decoracoes
ob_movel_fur_1882_1770_z_110.location = (-1.5, -1.0, 0.06)
ob_movel_pillow_1882_1770_z_108.parent = ob_moveis_decoracoes
ob_movel_pillow_1882_1770_z_108.location = (-1.5, -1.0, 0.3)
ob_movel_pillow_1882_1770_z_107.parent = ob_moveis_decoracoes
ob_movel_pillow_1882_1770_z_107.location = (-1.5, -1.0, 0.42)
ob_movel_sextant_1883_1770_z_109.parent = ob_moveis_decoracoes
ob_movel_sextant_1883_1770_z_109.location = (-0.5, -1.0, 0.18)
ob_movel_tent_roof_1883_1770_z_92.parent = ob_moveis_decoracoes
ob_movel_tent_roof_1883_1770_z_92.location = (-0.5, -1.0, 2.34)
ob_movel_rolled_map_1883_1770_z_109.parent = ob_moveis_decoracoes
ob_movel_rolled_map_1883_1770_z_109.location = (-0.5, -1.0, 0.18)
ob_movel_book_1884_1770_z_104.parent = ob_moveis_decoracoes
ob_movel_book_1884_1770_z_104.location = (0.5, -1.0, 0.78)
ob_movel_pen_and_ink_1884_1770_z_99.parent = ob_moveis_decoracoes
ob_movel_pen_and_ink_1884_1770_z_99.location = (0.5, -1.0, 1.38)
ob_movel_tent_roof_1884_1770_z_92.parent = ob_moveis_decoracoes
ob_movel_tent_roof_1884_1770_z_92.location = (0.5, -1.0, 2.34)
ob_movel_tent_roof_1885_1770_z_92.parent = ob_moveis_decoracoes
ob_movel_tent_roof_1885_1770_z_92.location = (1.5, -1.0, 2.34)
ob_movel_tent_roof_1886_1770_z_92.parent = ob_moveis_decoracoes
ob_movel_tent_roof_1886_1770_z_92.location = (2.5, -1.0, 2.34)
ob_movel_tent_roof_1882_1771_z_92.parent = ob_moveis_decoracoes
ob_movel_tent_roof_1882_1771_z_92.location = (-1.5, 0.0, 2.34)
ob_movel_fur_1882_1771_z_110.parent = ob_moveis_decoracoes
ob_movel_fur_1882_1771_z_110.location = (-1.5, 0.0, 0.06)
ob_movel_tent_roof_1883_1771_z_89.parent = ob_moveis_decoracoes
ob_movel_tent_roof_1883_1771_z_89.location = (-0.5, 0.0, 2.7)
ob_movel_tent_roof_1884_1771_z_89.parent = ob_moveis_decoracoes
ob_movel_tent_roof_1884_1771_z_89.location = (0.5, 0.0, 2.7)
ob_movel_stool_1884_1771_z_110.parent = ob_moveis_decoracoes
ob_movel_stool_1884_1771_z_110.location = (0.5, 0.0, 0.06)
ob_movel_tent_roof_1885_1771_z_89.parent = ob_moveis_decoracoes
ob_movel_tent_roof_1885_1771_z_89.location = (1.5, 0.0, 2.7)
ob_movel_tent_roof_1886_1771_z_92.parent = ob_moveis_decoracoes
ob_movel_tent_roof_1886_1771_z_92.location = (2.5, 0.0, 2.34)
ob_movel_tent_roof_1882_1772_z_92.parent = ob_moveis_decoracoes
ob_movel_tent_roof_1882_1772_z_92.location = (-1.5, 1.0, 2.34)
ob_movel_tent_roof_1883_1772_z_89.parent = ob_moveis_decoracoes
ob_movel_tent_roof_1883_1772_z_89.location = (-0.5, 1.0, 2.7)
ob_movel_tent_roof_1884_1772_z_81.parent = ob_moveis_decoracoes
ob_movel_tent_roof_1884_1772_z_81.location = (0.5, 1.0, 3.66)
ob_movel_tent_roof_1885_1772_z_89.parent = ob_moveis_decoracoes
ob_movel_tent_roof_1885_1772_z_89.location = (1.5, 1.0, 2.7)
ob_movel_tent_roof_1886_1772_z_92.parent = ob_moveis_decoracoes
ob_movel_tent_roof_1886_1772_z_92.location = (2.5, 1.0, 2.34)
ob_movel_tent_roof_1882_1773_z_92.parent = ob_moveis_decoracoes
ob_movel_tent_roof_1882_1773_z_92.location = (-1.5, 2.0, 2.34)
ob_movel_tent_roof_1883_1773_z_89.parent = ob_moveis_decoracoes
ob_movel_tent_roof_1883_1773_z_89.location = (-0.5, 2.0, 2.7)
ob_movel_tent_roof_1884_1773_z_89.parent = ob_moveis_decoracoes
ob_movel_tent_roof_1884_1773_z_89.location = (0.5, 2.0, 2.7)
ob_movel_tent_roof_1885_1773_z_89.parent = ob_moveis_decoracoes
ob_movel_tent_roof_1885_1773_z_89.location = (1.5, 2.0, 2.7)
ob_movel_tent_roof_1886_1773_z_92.parent = ob_moveis_decoracoes
ob_movel_tent_roof_1886_1773_z_92.location = (2.5, 2.0, 2.34)
ob_movel_tent_roof_1882_1774_z_92.parent = ob_moveis_decoracoes
ob_movel_tent_roof_1882_1774_z_92.location = (-1.5, 3.0, 2.34)
ob_movel_tent_roof_1883_1774_z_92.parent = ob_moveis_decoracoes
ob_movel_tent_roof_1883_1774_z_92.location = (-0.5, 3.0, 2.34)
ob_movel_tent_roof_1884_1774_z_92.parent = ob_moveis_decoracoes
ob_movel_tent_roof_1884_1774_z_92.location = (0.5, 3.0, 2.34)
ob_movel_tent_roof_1885_1774_z_92.parent = ob_moveis_decoracoes
ob_movel_tent_roof_1885_1774_z_92.location = (1.5, 3.0, 2.34)
ob_movel_tent_roof_1886_1774_z_92.parent = ob_moveis_decoracoes
ob_movel_tent_roof_1886_1774_z_92.location = (2.5, 3.0, 2.34)

# ---- collection membership
col_01_paredes_externas.objects.link(ob_parede_externa_norte_y1769_x1881_1886)
col_01_paredes_externas.objects.link(ob_bloco_tent_pole_1881_1769_z_110)
col_01_paredes_externas.objects.link(ob_bloco_tent_wall_1882_1769_z_110)
col_01_paredes_externas.objects.link(ob_bloco_tent_wall_1883_1769_z_110)
col_01_paredes_externas.objects.link(ob_bloco_tent_wall_1884_1769_z_110)
col_01_paredes_externas.objects.link(ob_bloco_tent_wall_1885_1769_z_110)
col_01_paredes_externas.objects.link(ob_bloco_tent_wall_1886_1769_z_110)
col_01_paredes_externas.objects.link(ob_parede_externa_sul_y1774_x1881_1882)
col_01_paredes_externas.objects.link(ob_bloco_tent_wall_1881_1774_z_110)
col_01_paredes_externas.objects.link(ob_bloco_tent_wall_1882_1774_z_110)
col_01_paredes_externas.objects.link(ob_parede_externa_sul_y1774_x1885_1886)
col_01_paredes_externas.objects.link(ob_bloco_tent_wall_1885_1774_z_110)
col_01_paredes_externas.objects.link(ob_bloco_tent_wall_1886_1774_z_110)
col_01_paredes_externas.objects.link(ob_parede_externa_oeste_x1881_y1770_1773)
col_01_paredes_externas.objects.link(ob_bloco_tent_wall_1881_1770_z_110)
col_01_paredes_externas.objects.link(ob_bloco_tent_wall_1881_1771_z_110)
col_01_paredes_externas.objects.link(ob_bloco_tent_wall_1881_1772_z_110)
col_01_paredes_externas.objects.link(ob_bloco_tent_wall_1881_1773_z_110)
col_01_paredes_externas.objects.link(ob_parede_externa_leste_x1886_y1770_1773)
col_01_paredes_externas.objects.link(ob_bloco_tent_wall_1886_1770_z_110)
col_01_paredes_externas.objects.link(ob_bloco_tent_wall_1886_1771_z_110)
col_01_paredes_externas.objects.link(ob_bloco_tent_wall_1886_1772_z_110)
col_01_paredes_externas.objects.link(ob_bloco_tent_wall_1886_1773_z_110)
col_03_pisos_escadas.objects.link(ob_pisos_lajes)
col_03_pisos_escadas.objects.link(ob_piso_cactus_1886_1768_z_110)
col_03_pisos_escadas.objects.link(ob_piso_table_1884_1770_z_110)
col_04_moveis_decoracoes.objects.link(ob_moveis_decoracoes)
col_04_moveis_decoracoes.objects.link(ob_movel_tent_roof_1882_1770_z_92)
col_04_moveis_decoracoes.objects.link(ob_movel_fur_1882_1770_z_110)
col_04_moveis_decoracoes.objects.link(ob_movel_pillow_1882_1770_z_108)
col_04_moveis_decoracoes.objects.link(ob_movel_pillow_1882_1770_z_107)
col_04_moveis_decoracoes.objects.link(ob_movel_sextant_1883_1770_z_109)
col_04_moveis_decoracoes.objects.link(ob_movel_tent_roof_1883_1770_z_92)
col_04_moveis_decoracoes.objects.link(ob_movel_rolled_map_1883_1770_z_109)
col_04_moveis_decoracoes.objects.link(ob_movel_book_1884_1770_z_104)
col_04_moveis_decoracoes.objects.link(ob_movel_pen_and_ink_1884_1770_z_99)
col_04_moveis_decoracoes.objects.link(ob_movel_tent_roof_1884_1770_z_92)
col_04_moveis_decoracoes.objects.link(ob_movel_tent_roof_1885_1770_z_92)
col_04_moveis_decoracoes.objects.link(ob_movel_tent_roof_1886_1770_z_92)
col_04_moveis_decoracoes.objects.link(ob_movel_tent_roof_1882_1771_z_92)
col_04_moveis_decoracoes.objects.link(ob_movel_fur_1882_1771_z_110)
col_04_moveis_decoracoes.objects.link(ob_movel_tent_roof_1883_1771_z_89)
col_04_moveis_decoracoes.objects.link(ob_movel_tent_roof_1884_1771_z_89)
col_04_moveis_decoracoes.objects.link(ob_movel_stool_1884_1771_z_110)
col_04_moveis_decoracoes.objects.link(ob_movel_tent_roof_1885_1771_z_89)
col_04_moveis_decoracoes.objects.link(ob_movel_tent_roof_1886_1771_z_92)
col_04_moveis_decoracoes.objects.link(ob_movel_tent_roof_1882_1772_z_92)
col_04_moveis_decoracoes.objects.link(ob_movel_tent_roof_1883_1772_z_89)
col_04_moveis_decoracoes.objects.link(ob_movel_tent_roof_1884_1772_z_81)
col_04_moveis_decoracoes.objects.link(ob_movel_tent_roof_1885_1772_z_89)
col_04_moveis_decoracoes.objects.link(ob_movel_tent_roof_1886_1772_z_92)
col_04_moveis_decoracoes.objects.link(ob_movel_tent_roof_1882_1773_z_92)
col_04_moveis_decoracoes.objects.link(ob_movel_tent_roof_1883_1773_z_89)
col_04_moveis_decoracoes.objects.link(ob_movel_tent_roof_1884_1773_z_89)
col_04_moveis_decoracoes.objects.link(ob_movel_tent_roof_1885_1773_z_89)
col_04_moveis_decoracoes.objects.link(ob_movel_tent_roof_1886_1773_z_92)
col_04_moveis_decoracoes.objects.link(ob_movel_tent_roof_1882_1774_z_92)
col_04_moveis_decoracoes.objects.link(ob_movel_tent_roof_1883_1774_z_92)
col_04_moveis_decoracoes.objects.link(ob_movel_tent_roof_1884_1774_z_92)
col_04_moveis_decoracoes.objects.link(ob_movel_tent_roof_1885_1774_z_92)
col_04_moveis_decoracoes.objects.link(ob_movel_tent_roof_1886_1774_z_92)

# ---- scene / render settings (as saved in the file)
scene.frame_start = 1; scene.frame_end = 250; scene.frame_set(1)
scene.render.engine = 'BLENDER_EEVEE_NEXT'
scene.render.bake_bias = 0.0
scene.render.bake_samples = 0
scene.cycles.sampling_pattern = 'TABULATED_SOBOL'
scene.eevee.use_volume_custom_range = False
bpy.context.view_layer.update()

# ---- added for rendering (the .blend has no active camera and no usable light): camera, sun + grey world if the file has none
cam_auto = bpy.data.cameras.new('AutoCamera')
cam_auto.lens = 50.0
cam_auto.sensor_width = 36.0
cam_auto.clip_end = 1000.0
ob_auto_camera = bpy.data.objects.new('AutoCamera', cam_auto)
scene.collection.objects.link(ob_auto_camera)
ob_auto_camera.location = (9.21208, -11.1045, 9.23966)
ob_auto_camera.rotation_euler = (1.09748, -7.21219e-08, 0.694738)
scene.camera = ob_auto_camera
light_auto_sun = bpy.data.lights.new('AutoSun', 'SUN')
light_auto_sun.energy = 3.0
light_auto_sun.angle = 0.0523599
ob_auto_sun = bpy.data.objects.new('AutoSun', light_auto_sun)
scene.collection.objects.link(ob_auto_sun)
ob_auto_sun.rotation_euler = (0.872665, 0.174533, 0.523599)
if scene.world is None:
    world_auto = bpy.data.worlds.new('AutoWorld')
    world_auto.color = (0.3, 0.3, 0.3)
    scene.world = world_auto
bpy.context.view_layer.update()
